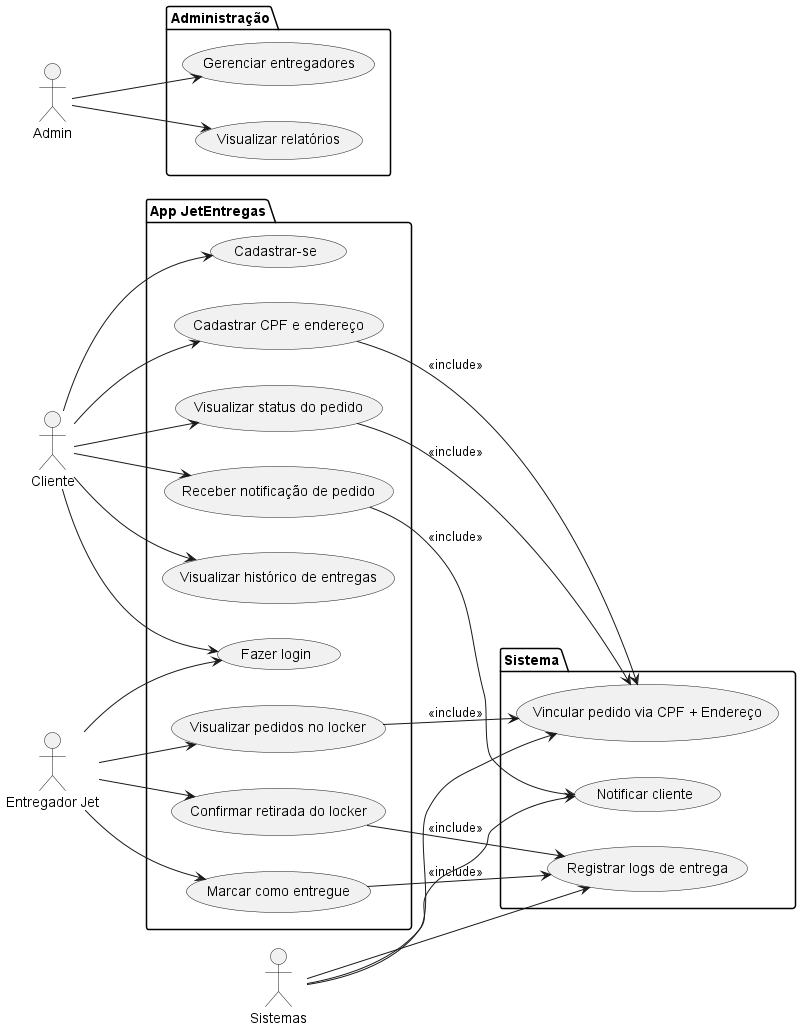

The diagram above was rendered by PlantUML. Its source (embedded in the PNG):
@startuml
left to right direction

actor Cliente
actor "Entregador Jet" as Entregador
actor Admin


package "App JetEntregas" {
    usecase "Cadastrar-se" as UC01
    usecase "Fazer login" as UC02
    usecase "Cadastrar CPF e endereço" as UC03
    usecase "Receber notificação de pedido" as UC04
    usecase "Visualizar status do pedido" as UC05
    usecase "Visualizar histórico de entregas" as UC06
    usecase "Visualizar pedidos no locker" as UC08
    usecase "Confirmar retirada do locker" as UC09
    usecase "Marcar como entregue" as UC10
}



package "Administração" {
    usecase "Gerenciar entregadores" as UC15
    usecase "Visualizar relatórios" as UC16
}

package "Sistema" {
    usecase "Vincular pedido via CPF + Endereço" as UC11
    usecase "Notificar cliente" as UC13
    usecase "Registrar logs de entrega" as UC14
}

actor Sistemas

Cliente --> UC01
Cliente --> UC02
Cliente --> UC03
Cliente --> UC04
Cliente --> UC05
Cliente --> UC06

Entregador --> UC02
Entregador --> UC08
Entregador --> UC09
Entregador --> UC10



UC04 --> UC13 : <<include>>
UC05 --> UC11 : <<include>>
UC08 --> UC11 : <<include>>
UC03 --> UC11 : <<include>>

UC09 --> UC14 : <<include>>
UC10 --> UC14 : <<include>>

Admin --> UC15
Admin --> UC16

Sistemas --> UC11
Sistemas --> UC13
Sistemas --> UC14

@enduml